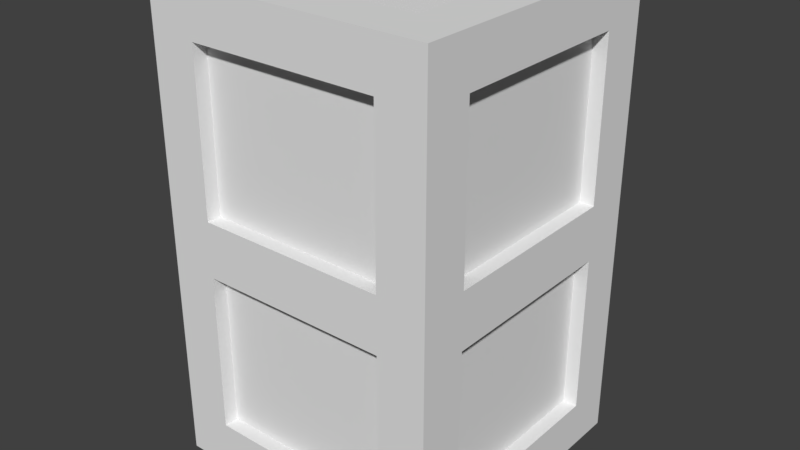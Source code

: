# Source: Crate2.blend  (saved by Blender 2.79.0; exported with 4.5.12 LTS)
import bpy
from mathutils import Matrix  # noqa: F401  (used for matrix-valued properties, if any)

bpy.ops.wm.read_factory_settings(use_empty=True)
scene = bpy.context.scene
scene.name = 'Scene'

# ---- collections
col_collection_1 = bpy.data.collections.new('Collection 1'); scene.collection.children.link(col_collection_1)

# ---- world
world_world = bpy.data.worlds.new('World'); scene.world = world_world
world_world.color = (0.05088, 0.05088, 0.05088)
world_world.use_sun_shadow = False
world_world.sun_shadow_jitter_overblur = 0.0
world_world.cycles.sampling_method = 'MANUAL'

# ---- meshes
me_cube_001 = bpy.data.meshes.new('Cube.001')
me_cube_001.from_pydata([(-1.0, -1.0, -1.0), (-1.0, -1.0, 2.27), (-1.0, 1.0, -1.0), (-1.0, 1.0, 2.27), (1.0, -1.0, -1.0), (1.0, -1.0, 2.27), (1.0, 1.0, -1.0), (1.0, 1.0, 2.27), (-1.0, 0.6667, -1.0), (-1.0, -0.6667, -1.0), (-1.0, -0.6667, 2.27), (-1.0, 0.6667, 2.27), (1.0, -0.6667, -1.0), (1.0, 0.6667, -1.0), (1.0, 0.6667, 2.27), (1.0, -0.6667, 2.27), (0.6667, 1.0, -1.0), (-0.6667, 1.0, -1.0), (-0.6667, 1.0, 2.27), (0.6667, 1.0, 2.27), (-0.6667, -1.0, -1.0), (0.6667, -1.0, -1.0), (0.6667, -1.0, 2.27), (-0.6667, -1.0, 2.27), (-0.6667, 0.6667, 2.27), (0.6667, 0.6667, 2.27), (-0.6667, -0.6667, 2.27), (0.6667, -0.6667, 2.27), (0.6667, 0.6667, -1.0), (-0.6667, 0.6667, -1.0), (0.6667, -0.6667, -1.0), (-0.6667, -0.6667, -1.0), (-1.0, -1.0, -0.6667), (-1.0, -1.0, 1.937), (-1.0, 1.0, 1.937), (-1.0, 1.0, -0.6667), (1.0, 1.0, 1.937), (1.0, 1.0, -0.6667), (1.0, -1.0, 1.937), (1.0, -1.0, -0.6667), (1.0, 0.6667, 1.937), (1.0, 0.6667, -0.6667), (1.0, -0.6667, 1.937), (1.0, -0.6667, -0.6667), (-1.0, -0.6667, 1.937), (-1.0, -0.6667, -0.6667), (-1.0, 0.6667, 1.937), (-1.0, 0.6667, -0.6667), (0.6667, -1.0, 1.937), (0.6667, -1.0, -0.6667), (-0.6667, -1.0, 1.937), (-0.6667, -1.0, -0.6667), (-0.6667, 1.0, 1.937), (-0.6667, 1.0, -0.6667), (0.6667, 1.0, 1.937), (0.6667, 1.0, -0.6667), (-0.9, -0.6667, 1.937), (-0.9, -0.6667, -0.6667), (-0.9, 0.6667, 1.937), (-0.9, 0.6667, -0.6667), (-0.6667, 0.9, 1.937), (-0.6667, 0.9, -0.6667), (0.6667, 0.9, 1.937), (0.6667, 0.9, -0.6667), (-0.6667, 0.6667, 2.17), (0.6667, 0.6667, 2.17), (-0.6667, -0.6667, 2.17), (0.6667, -0.6667, 2.17), (0.6667, -0.9, 1.937), (0.6667, -0.9, -0.6667), (-0.6667, -0.9, 1.937), (-0.6667, -0.9, -0.6667), (0.6667, 0.6667, -0.9), (-0.6667, 0.6667, -0.9), (0.6667, -0.6667, -0.9), (-0.6667, -0.6667, -0.9), (0.9, 0.6667, 1.937), (0.9, 0.6667, -0.6667), (0.9, -0.6667, 1.937), (0.9, -0.6667, -0.6667), (-1.0, -1.0, 0.4437), (-1.0, -1.0, 0.8265), (-1.0, 1.0, 0.8265), (-1.0, 1.0, 0.4437), (1.0, 1.0, 0.8265), (1.0, 1.0, 0.4437), (1.0, -1.0, 0.8265), (1.0, -1.0, 0.4437), (1.0, 0.6667, 0.4437), (-1.0, -0.6667, 0.8265), (-1.0, -0.6667, 0.4437), (-1.0, 0.6667, 0.8265), (-1.0, 0.6667, 0.4437), (0.6667, -1.0, 0.8265), (0.6667, -1.0, 0.4437), (-0.6667, -1.0, 0.4437), (-0.9, -0.6667, 0.8265), (-0.9, -0.6667, 0.4437), (-0.9, 0.6667, 0.8265), (-0.9, 0.6667, 0.4437), (-0.6667, 0.9, 0.8265), (-0.6667, 0.9, 0.4437), (0.6667, 0.9, 0.8265), (0.6667, 0.9, 0.4437), (0.6667, -0.9, 0.8265), (0.6667, -0.9, 0.4437), (-0.6667, -0.9, 0.8265), (-0.6667, -0.9, 0.4437), (0.9, 0.6667, 0.8265), (0.9, 0.6667, 0.4437), (0.9, -0.6667, 0.8265), (0.9, -0.6667, 0.4437), (-0.6667, -1.0, 0.8265), (1.0, 0.6667, 0.8265), (1.0, -0.6667, 0.8265), (1.0, -0.6667, 0.4437), (-0.6667, 1.0, 0.8265), (-0.6667, 1.0, 0.4437), (0.6667, 1.0, 0.8265), (0.6667, 1.0, 0.4437)], [], [(46, 11, 3, 34), (54, 19, 7, 36), (42, 15, 5, 38), (50, 23, 1, 33), (30, 12, 4, 21), (26, 10, 1, 23), (18, 3, 11, 24), (24, 26, 66, 64), (16, 6, 13, 28), (28, 30, 74, 72), (36, 7, 14, 40), (33, 1, 10, 44), (41, 43, 12, 13), (17, 16, 28, 29), (2, 17, 29, 8), (28, 13, 12, 30), (29, 31, 9, 8), (18, 24, 25, 19), (7, 19, 25, 14), (26, 23, 22, 27), (15, 27, 22, 5), (31, 30, 21, 20), (9, 31, 20, 0), (49, 51, 20, 21), (38, 5, 22, 48), (34, 3, 18, 52), (22, 23, 50, 48), (83, 117, 53, 35), (14, 15, 42, 40), (2, 35, 53, 17), (48, 50, 70, 68), (53, 55, 16, 17), (18, 19, 54, 52), (87, 94, 49, 39), (4, 39, 49, 21), (44, 46, 58, 56), (25, 27, 15, 14), (24, 11, 10, 26), (81, 33, 44, 89), (0, 32, 45, 9), (115, 43, 79, 111), (45, 47, 8, 9), (10, 11, 46, 44), (85, 88, 41, 37), (6, 37, 41, 13), (95, 80, 32, 51), (20, 51, 32, 0), (115, 87, 39, 43), (12, 43, 39, 4), (119, 85, 37, 55), (16, 55, 37, 6), (92, 83, 35, 47), (8, 47, 35, 2), (52, 54, 62, 60), (99, 59, 57, 97), (47, 45, 57, 59), (92, 47, 59, 99), (89, 44, 56, 96), (103, 63, 61, 101), (119, 55, 63, 103), (116, 52, 60, 100), (55, 53, 61, 63), (64, 66, 67, 65), (26, 27, 67, 66), (25, 24, 64, 65), (27, 25, 65, 67), (107, 71, 69, 105), (95, 51, 71, 107), (93, 48, 68, 104), (51, 49, 69, 71), (73, 72, 74, 75), (30, 31, 75, 74), (29, 28, 72, 73), (31, 29, 73, 75), (111, 79, 77, 109), (113, 40, 76, 108), (43, 41, 77, 79), (40, 42, 78, 76), (41, 88, 109, 77), (88, 113, 108, 109), (78, 110, 108, 76), (111, 109, 88, 115), (49, 94, 105, 69), (94, 93, 104, 105), (50, 112, 106, 70), (112, 95, 107, 106), (70, 106, 104, 68), (104, 106, 112, 93), (53, 117, 101, 61), (54, 118, 102, 62), (62, 102, 100, 60), (100, 102, 118, 116), (45, 90, 97, 57), (90, 89, 96, 97), (46, 91, 98, 58), (91, 92, 99, 98), (58, 98, 96, 56), (46, 34, 82, 91), (91, 82, 83, 92), (54, 36, 84, 118), (118, 84, 85, 119), (42, 38, 86, 114), (114, 86, 87, 115), (50, 33, 81, 112), (112, 81, 80, 95), (36, 40, 113, 84), (84, 113, 88, 85), (42, 114, 110, 78), (32, 80, 90, 45), (80, 81, 89, 90), (38, 48, 93, 86), (86, 93, 94, 87), (34, 52, 116, 82), (82, 116, 117, 83), (91, 92, 90, 89), (99, 97, 90, 92), (96, 98, 91, 89), (112, 95, 94, 93), (107, 105, 94, 95), (114, 115, 88, 113), (110, 111, 115, 114), (108, 110, 114, 113), (118, 119, 117, 116), (103, 101, 117, 119), (102, 103, 119, 118), (101, 100, 116, 117)])
me_cube_001.use_remesh_preserve_volume = False
me_cube_001.use_remesh_preserve_attributes = False
me_cube_001.use_mirror_vertex_groups = False
me_cube_001.update()

# ---- objects
ob_cube = bpy.data.objects.new('Cube', me_cube_001)

# ---- transforms, parenting, visibility, modifiers, constraints
ob_cube.location = (0.0, 0.0, 0.0)
ob_cube.scale = (1.0, 1.0, 1.009)
ob_cube.lineart.crease_threshold = 0.0

# ---- collection membership
col_collection_1.objects.link(ob_cube)

# ---- scene / render settings (as saved in the file)
scene.frame_start = 1; scene.frame_end = 250; scene.frame_set(1)
scene.render.engine = 'BLENDER_EEVEE_NEXT'
scene.render.resolution_percentage = 50
scene.render.dither_intensity = 0.0
scene.cycles.use_denoising = False
scene.cycles.samples = 128
scene.cycles.sampling_pattern = 'TABULATED_SOBOL'
scene.cycles.use_adaptive_sampling = False
scene.cycles.use_light_tree = False
scene.cycles.blur_glossy = 0.0
scene.cycles.sample_clamp_indirect = 0.0
scene.view_settings.view_transform = 'Standard'
bpy.context.view_layer.update()

# ---- added for rendering (the .blend has no active camera and no usable light): camera, sun
cam_auto = bpy.data.cameras.new('AutoCamera')
cam_auto.lens = 50.0
cam_auto.sensor_width = 36.0
cam_auto.clip_end = 1000.0
ob_auto_camera = bpy.data.objects.new('AutoCamera', cam_auto)
scene.collection.objects.link(ob_auto_camera)
ob_auto_camera.location = (4.02127, -4.82552, 3.8579)
ob_auto_camera.rotation_euler = (1.09748, -7.21219e-08, 0.694738)
scene.camera = ob_auto_camera
light_auto_sun = bpy.data.lights.new('AutoSun', 'SUN')
light_auto_sun.energy = 3.0
light_auto_sun.angle = 0.0523599
ob_auto_sun = bpy.data.objects.new('AutoSun', light_auto_sun)
scene.collection.objects.link(ob_auto_sun)
ob_auto_sun.rotation_euler = (0.872665, 0.174533, 0.523599)
bpy.context.view_layer.update()
